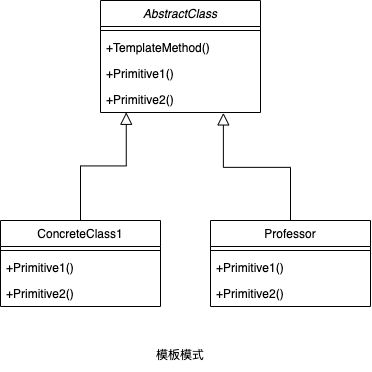

The diagram above was exported from draw.io. Its source (the exported page's mxGraphModel, read from the mxfile embedded in the PNG):
<mxGraphModel dx="870" dy="806" grid="1" gridSize="10" guides="1" tooltips="1" connect="1" arrows="1" fold="1" page="1" pageScale="1" pageWidth="1169" pageHeight="827" math="0" shadow="0">
  <root>
    <mxCell id="0" />
    <mxCell id="1" parent="0" />
    <mxCell id="2" value="AbstractClass" style="swimlane;fontStyle=2;align=center;verticalAlign=top;childLayout=stackLayout;horizontal=1;startSize=26;horizontalStack=0;resizeParent=1;resizeLast=0;collapsible=1;marginBottom=0;rounded=0;shadow=0;strokeWidth=1;" vertex="1" parent="1">
      <mxGeometry x="120" y="20" width="160" height="112" as="geometry">
        <mxRectangle x="230" y="140" width="160" height="26" as="alternateBounds" />
      </mxGeometry>
    </mxCell>
    <mxCell id="6" value="" style="line;html=1;strokeWidth=1;align=left;verticalAlign=middle;spacingTop=-1;spacingLeft=3;spacingRight=3;rotatable=0;labelPosition=right;points=[];portConstraint=eastwest;" vertex="1" parent="2">
      <mxGeometry y="26" width="160" height="8" as="geometry" />
    </mxCell>
    <mxCell id="7" value="+TemplateMethod()" style="text;align=left;verticalAlign=top;spacingLeft=4;spacingRight=4;overflow=hidden;rotatable=0;points=[[0,0.5],[1,0.5]];portConstraint=eastwest;" vertex="1" parent="2">
      <mxGeometry y="34" width="160" height="26" as="geometry" />
    </mxCell>
    <mxCell id="32" value="+Primitive1()" style="text;align=left;verticalAlign=top;spacingLeft=4;spacingRight=4;overflow=hidden;rotatable=0;points=[[0,0.5],[1,0.5]];portConstraint=eastwest;" vertex="1" parent="2">
      <mxGeometry y="60" width="160" height="26" as="geometry" />
    </mxCell>
    <mxCell id="33" value="+Primitive2()" style="text;align=left;verticalAlign=top;spacingLeft=4;spacingRight=4;overflow=hidden;rotatable=0;points=[[0,0.5],[1,0.5]];portConstraint=eastwest;" vertex="1" parent="2">
      <mxGeometry y="86" width="160" height="26" as="geometry" />
    </mxCell>
    <mxCell id="8" value="ConcreteClass1" style="swimlane;fontStyle=0;align=center;verticalAlign=top;childLayout=stackLayout;horizontal=1;startSize=26;horizontalStack=0;resizeParent=1;resizeLast=0;collapsible=1;marginBottom=0;rounded=0;shadow=0;strokeWidth=1;" vertex="1" parent="1">
      <mxGeometry x="20" y="240" width="160" height="86" as="geometry">
        <mxRectangle x="130" y="380" width="160" height="26" as="alternateBounds" />
      </mxGeometry>
    </mxCell>
    <mxCell id="11" value="" style="line;html=1;strokeWidth=1;align=left;verticalAlign=middle;spacingTop=-1;spacingLeft=3;spacingRight=3;rotatable=0;labelPosition=right;points=[];portConstraint=eastwest;" vertex="1" parent="8">
      <mxGeometry y="26" width="160" height="8" as="geometry" />
    </mxCell>
    <mxCell id="34" value="+Primitive1()" style="text;align=left;verticalAlign=top;spacingLeft=4;spacingRight=4;overflow=hidden;rotatable=0;points=[[0,0.5],[1,0.5]];portConstraint=eastwest;" vertex="1" parent="8">
      <mxGeometry y="34" width="160" height="26" as="geometry" />
    </mxCell>
    <mxCell id="13" value="+Primitive2()" style="text;align=left;verticalAlign=top;spacingLeft=4;spacingRight=4;overflow=hidden;rotatable=0;points=[[0,0.5],[1,0.5]];portConstraint=eastwest;" vertex="1" parent="8">
      <mxGeometry y="60" width="160" height="26" as="geometry" />
    </mxCell>
    <mxCell id="14" value="" style="endArrow=block;endSize=10;endFill=0;shadow=0;strokeWidth=1;rounded=0;edgeStyle=elbowEdgeStyle;elbow=vertical;entryX=0.161;entryY=0.992;entryDx=0;entryDy=0;entryPerimeter=0;" edge="1" parent="1" source="8" target="33">
      <mxGeometry width="160" relative="1" as="geometry">
        <mxPoint x="100" y="103" as="sourcePoint" />
        <mxPoint x="100" y="103" as="targetPoint" />
      </mxGeometry>
    </mxCell>
    <mxCell id="15" value="Professor" style="swimlane;fontStyle=0;align=center;verticalAlign=top;childLayout=stackLayout;horizontal=1;startSize=26;horizontalStack=0;resizeParent=1;resizeLast=0;collapsible=1;marginBottom=0;rounded=0;shadow=0;strokeWidth=1;" vertex="1" parent="1">
      <mxGeometry x="230" y="240" width="160" height="86" as="geometry">
        <mxRectangle x="340" y="380" width="170" height="26" as="alternateBounds" />
      </mxGeometry>
    </mxCell>
    <mxCell id="17" value="" style="line;html=1;strokeWidth=1;align=left;verticalAlign=middle;spacingTop=-1;spacingLeft=3;spacingRight=3;rotatable=0;labelPosition=right;points=[];portConstraint=eastwest;" vertex="1" parent="15">
      <mxGeometry y="26" width="160" height="8" as="geometry" />
    </mxCell>
    <mxCell id="35" value="+Primitive1()" style="text;align=left;verticalAlign=top;spacingLeft=4;spacingRight=4;overflow=hidden;rotatable=0;points=[[0,0.5],[1,0.5]];portConstraint=eastwest;" vertex="1" parent="15">
      <mxGeometry y="34" width="160" height="26" as="geometry" />
    </mxCell>
    <mxCell id="36" value="+Primitive2()" style="text;align=left;verticalAlign=top;spacingLeft=4;spacingRight=4;overflow=hidden;rotatable=0;points=[[0,0.5],[1,0.5]];portConstraint=eastwest;" vertex="1" parent="15">
      <mxGeometry y="60" width="160" height="26" as="geometry" />
    </mxCell>
    <mxCell id="18" value="" style="endArrow=block;endSize=10;endFill=0;shadow=0;strokeWidth=1;rounded=0;edgeStyle=elbowEdgeStyle;elbow=vertical;entryX=0.768;entryY=1.016;entryDx=0;entryDy=0;entryPerimeter=0;" edge="1" parent="1" source="15" target="33">
      <mxGeometry width="160" relative="1" as="geometry">
        <mxPoint x="110" y="273" as="sourcePoint" />
        <mxPoint x="210" y="171" as="targetPoint" />
      </mxGeometry>
    </mxCell>
    <mxCell id="37" value="模板模式" style="text;html=1;strokeColor=none;fillColor=none;align=center;verticalAlign=middle;whiteSpace=wrap;rounded=0;" vertex="1" parent="1">
      <mxGeometry x="170" y="360" width="60" height="30" as="geometry" />
    </mxCell>
  </root>
</mxGraphModel>